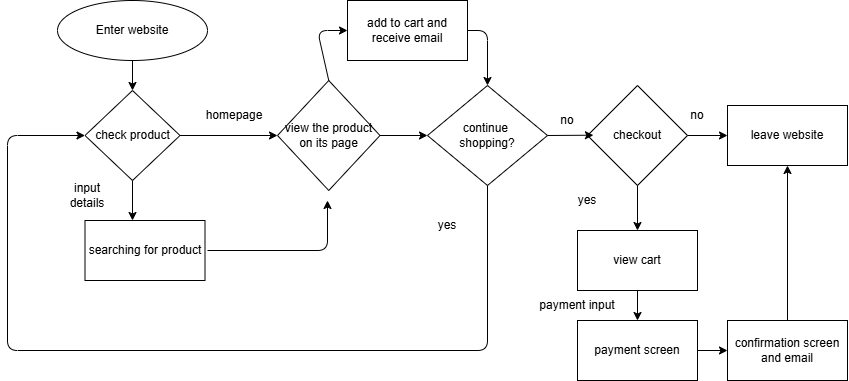

The diagram above was exported from draw.io. Its source (the exported page's mxGraphModel, read from the mxfile embedded in the PNG):
<mxGraphModel dx="1189" dy="421" grid="1" gridSize="10" guides="1" tooltips="1" connect="1" arrows="1" fold="1" page="1" pageScale="1" pageWidth="850" pageHeight="1100" math="0" shadow="0">
  <root>
    <mxCell id="0" />
    <mxCell id="1" parent="0" />
    <mxCell id="2" value="Enter website" style="ellipse;whiteSpace=wrap;html=1;" parent="1" vertex="1">
      <mxGeometry x="90" y="10" width="150" height="60" as="geometry" />
    </mxCell>
    <mxCell id="3" value="check product" style="rhombus;whiteSpace=wrap;html=1;" vertex="1" parent="1">
      <mxGeometry x="117.5" y="100" width="95" height="90" as="geometry" />
    </mxCell>
    <mxCell id="5" value="" style="edgeStyle=none;orthogonalLoop=1;jettySize=auto;html=1;exitX=0.5;exitY=1;exitDx=0;exitDy=0;entryX=0.5;entryY=0;entryDx=0;entryDy=0;" edge="1" parent="1" source="2" target="3">
      <mxGeometry width="80" relative="1" as="geometry">
        <mxPoint x="400" y="140" as="sourcePoint" />
        <mxPoint x="480" y="140" as="targetPoint" />
        <Array as="points" />
      </mxGeometry>
    </mxCell>
    <mxCell id="6" value="" style="edgeStyle=none;orthogonalLoop=1;jettySize=auto;html=1;exitX=1;exitY=0.5;exitDx=0;exitDy=0;" edge="1" parent="1" source="3">
      <mxGeometry width="80" relative="1" as="geometry">
        <mxPoint x="400" y="140" as="sourcePoint" />
        <mxPoint x="310" y="145" as="targetPoint" />
        <Array as="points" />
      </mxGeometry>
    </mxCell>
    <mxCell id="7" value="" style="edgeStyle=none;orthogonalLoop=1;jettySize=auto;html=1;exitX=0.5;exitY=1;exitDx=0;exitDy=0;" edge="1" parent="1" source="3">
      <mxGeometry width="80" relative="1" as="geometry">
        <mxPoint x="400" y="140" as="sourcePoint" />
        <mxPoint x="165" y="230" as="targetPoint" />
        <Array as="points" />
      </mxGeometry>
    </mxCell>
    <mxCell id="8" value="homepage" style="text;strokeColor=none;align=center;fillColor=none;html=1;verticalAlign=middle;whiteSpace=wrap;rounded=0;" vertex="1" parent="1">
      <mxGeometry x="222.5" y="110" width="87.5" height="30" as="geometry" />
    </mxCell>
    <mxCell id="9" value="input details" style="text;strokeColor=none;align=center;fillColor=none;html=1;verticalAlign=middle;whiteSpace=wrap;rounded=0;" vertex="1" parent="1">
      <mxGeometry x="90" y="190" width="60" height="30" as="geometry" />
    </mxCell>
    <mxCell id="12" value="searching for product" style="whiteSpace=wrap;html=1;" vertex="1" parent="1">
      <mxGeometry x="117.5" y="230" width="120" height="60" as="geometry" />
    </mxCell>
    <mxCell id="13" value="" style="edgeStyle=none;orthogonalLoop=1;jettySize=auto;html=1;" edge="1" parent="1">
      <mxGeometry width="80" relative="1" as="geometry">
        <mxPoint x="240" y="260" as="sourcePoint" />
        <mxPoint x="360" y="210" as="targetPoint" />
        <Array as="points">
          <mxPoint x="360" y="260" />
        </Array>
      </mxGeometry>
    </mxCell>
    <mxCell id="14" value="view the product on its page" style="rhombus;whiteSpace=wrap;html=1;" vertex="1" parent="1">
      <mxGeometry x="310" y="90" width="102.5" height="110" as="geometry" />
    </mxCell>
    <mxCell id="17" value="continue&amp;nbsp;&lt;div&gt;shopping?&lt;/div&gt;" style="rhombus;whiteSpace=wrap;html=1;" vertex="1" parent="1">
      <mxGeometry x="460" y="95" width="120" height="100" as="geometry" />
    </mxCell>
    <mxCell id="19" value="" style="edgeStyle=none;orthogonalLoop=1;jettySize=auto;html=1;exitX=1;exitY=0.5;exitDx=0;exitDy=0;entryX=0;entryY=0.5;entryDx=0;entryDy=0;" edge="1" parent="1" source="14" target="17">
      <mxGeometry width="80" relative="1" as="geometry">
        <mxPoint x="410" y="200" as="sourcePoint" />
        <mxPoint x="490" y="200" as="targetPoint" />
        <Array as="points" />
      </mxGeometry>
    </mxCell>
    <mxCell id="20" value="" style="edgeStyle=none;orthogonalLoop=1;jettySize=auto;html=1;exitX=0.5;exitY=1;exitDx=0;exitDy=0;entryX=0;entryY=0.5;entryDx=0;entryDy=0;" edge="1" parent="1" source="17" target="3">
      <mxGeometry width="80" relative="1" as="geometry">
        <mxPoint x="410" y="200" as="sourcePoint" />
        <mxPoint x="40" y="140" as="targetPoint" />
        <Array as="points">
          <mxPoint x="520" y="360" />
          <mxPoint x="40" y="360" />
          <mxPoint x="40" y="145" />
        </Array>
      </mxGeometry>
    </mxCell>
    <mxCell id="21" value="add to cart and receive email" style="whiteSpace=wrap;html=1;" vertex="1" parent="1">
      <mxGeometry x="380" y="10" width="120" height="60" as="geometry" />
    </mxCell>
    <mxCell id="22" value="" style="edgeStyle=none;orthogonalLoop=1;jettySize=auto;html=1;exitX=0.5;exitY=0;exitDx=0;exitDy=0;entryX=0;entryY=0.5;entryDx=0;entryDy=0;" edge="1" parent="1" source="14" target="21">
      <mxGeometry width="80" relative="1" as="geometry">
        <mxPoint x="470" y="150" as="sourcePoint" />
        <mxPoint x="550" y="150" as="targetPoint" />
        <Array as="points">
          <mxPoint x="350" y="40" />
        </Array>
      </mxGeometry>
    </mxCell>
    <mxCell id="23" value="" style="edgeStyle=none;orthogonalLoop=1;jettySize=auto;html=1;exitX=1;exitY=0.5;exitDx=0;exitDy=0;entryX=0.5;entryY=0;entryDx=0;entryDy=0;" edge="1" parent="1" source="21" target="17">
      <mxGeometry width="80" relative="1" as="geometry">
        <mxPoint x="470" y="120" as="sourcePoint" />
        <mxPoint x="550" y="120" as="targetPoint" />
        <Array as="points">
          <mxPoint x="520" y="40" />
        </Array>
      </mxGeometry>
    </mxCell>
    <mxCell id="24" value="yes" style="text;strokeColor=none;align=center;fillColor=none;html=1;verticalAlign=middle;whiteSpace=wrap;rounded=0;" vertex="1" parent="1">
      <mxGeometry x="450" y="220" width="60" height="30" as="geometry" />
    </mxCell>
    <mxCell id="26" value="checkout" style="rhombus;whiteSpace=wrap;html=1;" vertex="1" parent="1">
      <mxGeometry x="620" y="95" width="100" height="100" as="geometry" />
    </mxCell>
    <mxCell id="27" value="" style="edgeStyle=none;orthogonalLoop=1;jettySize=auto;html=1;entryX=0.059;entryY=0.497;entryDx=0;entryDy=0;entryPerimeter=0;exitX=1;exitY=0.5;exitDx=0;exitDy=0;" edge="1" parent="1" source="17" target="26">
      <mxGeometry width="80" relative="1" as="geometry">
        <mxPoint x="480" y="140" as="sourcePoint" />
        <mxPoint x="560" y="140" as="targetPoint" />
        <Array as="points" />
      </mxGeometry>
    </mxCell>
    <mxCell id="28" value="leave website" style="whiteSpace=wrap;html=1;" vertex="1" parent="1">
      <mxGeometry x="760" y="115" width="120" height="60" as="geometry" />
    </mxCell>
    <mxCell id="29" value="" style="edgeStyle=none;orthogonalLoop=1;jettySize=auto;html=1;exitX=1;exitY=0.5;exitDx=0;exitDy=0;entryX=0;entryY=0.5;entryDx=0;entryDy=0;" edge="1" parent="1" source="26" target="28">
      <mxGeometry width="80" relative="1" as="geometry">
        <mxPoint x="570" y="180" as="sourcePoint" />
        <mxPoint x="650" y="180" as="targetPoint" />
        <Array as="points" />
      </mxGeometry>
    </mxCell>
    <mxCell id="30" value="" style="edgeStyle=none;orthogonalLoop=1;jettySize=auto;html=1;exitX=0.5;exitY=1;exitDx=0;exitDy=0;" edge="1" parent="1" source="26">
      <mxGeometry width="80" relative="1" as="geometry">
        <mxPoint x="570" y="180" as="sourcePoint" />
        <mxPoint x="670" y="240" as="targetPoint" />
        <Array as="points" />
      </mxGeometry>
    </mxCell>
    <mxCell id="31" value="view cart" style="whiteSpace=wrap;html=1;" vertex="1" parent="1">
      <mxGeometry x="610" y="240" width="120" height="60" as="geometry" />
    </mxCell>
    <mxCell id="32" value="payment screen" style="whiteSpace=wrap;html=1;" vertex="1" parent="1">
      <mxGeometry x="610" y="330" width="120" height="60" as="geometry" />
    </mxCell>
    <mxCell id="33" value="confirmation screen and email" style="whiteSpace=wrap;html=1;" vertex="1" parent="1">
      <mxGeometry x="760" y="330" width="120" height="60" as="geometry" />
    </mxCell>
    <mxCell id="36" value="" style="edgeStyle=none;orthogonalLoop=1;jettySize=auto;html=1;exitX=0.5;exitY=1;exitDx=0;exitDy=0;entryX=0.5;entryY=0;entryDx=0;entryDy=0;" edge="1" parent="1" source="31" target="32">
      <mxGeometry width="80" relative="1" as="geometry">
        <mxPoint x="570" y="250" as="sourcePoint" />
        <mxPoint x="650" y="250" as="targetPoint" />
        <Array as="points" />
      </mxGeometry>
    </mxCell>
    <mxCell id="37" value="" style="edgeStyle=none;orthogonalLoop=1;jettySize=auto;html=1;exitX=1;exitY=0.5;exitDx=0;exitDy=0;entryX=0;entryY=0.5;entryDx=0;entryDy=0;" edge="1" parent="1" source="32" target="33">
      <mxGeometry width="80" relative="1" as="geometry">
        <mxPoint x="570" y="250" as="sourcePoint" />
        <mxPoint x="650" y="250" as="targetPoint" />
        <Array as="points" />
      </mxGeometry>
    </mxCell>
    <mxCell id="38" value="" style="edgeStyle=none;orthogonalLoop=1;jettySize=auto;html=1;entryX=0.5;entryY=1;entryDx=0;entryDy=0;exitX=0.5;exitY=0;exitDx=0;exitDy=0;" edge="1" parent="1" source="33" target="28">
      <mxGeometry width="80" relative="1" as="geometry">
        <mxPoint x="820" y="320" as="sourcePoint" />
        <mxPoint x="650" y="250" as="targetPoint" />
        <Array as="points" />
      </mxGeometry>
    </mxCell>
    <mxCell id="41" value="yes" style="text;strokeColor=none;align=center;fillColor=none;html=1;verticalAlign=middle;whiteSpace=wrap;rounded=0;" vertex="1" parent="1">
      <mxGeometry x="590" y="195" width="60" height="30" as="geometry" />
    </mxCell>
    <mxCell id="42" value="payment input" style="text;strokeColor=none;align=center;fillColor=none;html=1;verticalAlign=middle;whiteSpace=wrap;rounded=0;" vertex="1" parent="1">
      <mxGeometry x="570" y="300" width="80" height="30" as="geometry" />
    </mxCell>
    <mxCell id="43" value="no" style="text;strokeColor=none;align=center;fillColor=none;html=1;verticalAlign=middle;whiteSpace=wrap;rounded=0;" vertex="1" parent="1">
      <mxGeometry x="700" y="110" width="60" height="30" as="geometry" />
    </mxCell>
    <mxCell id="44" value="no" style="text;strokeColor=none;align=center;fillColor=none;html=1;verticalAlign=middle;whiteSpace=wrap;rounded=0;" vertex="1" parent="1">
      <mxGeometry x="570" y="115" width="60" height="30" as="geometry" />
    </mxCell>
  </root>
</mxGraphModel>